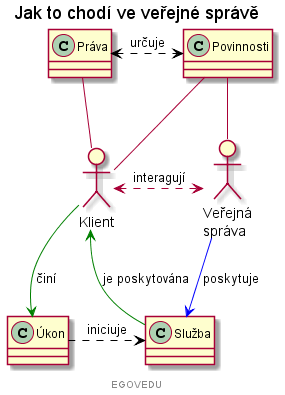

The diagram above was rendered by PlantUML. Its source (embedded in the PNG):
@startuml prava-sluzby-klienti-vs
allowmixing
title Jak to chodí ve veřejné správě
footer EGOVEDU
class "Práva" as prava
class "Povinnosti" as povinnosti
actor "Klient" as klient
actor "Veřejná\nspráva" as vs
class "Úkon" as ukon
class "Služba" as sluzba
prava <..r[#black]..> povinnosti : určuje
prava -d- klient
povinnosti -d- vs
klient <..r..> vs : interagují
povinnosti -- klient
klient -d[#green]-> ukon : činí
vs -d[#blue]-> sluzba : poskytuje
sluzba -[#green]-> klient : je poskytována
ukon ..r[#black]..> sluzba : iniciuje
@enduml